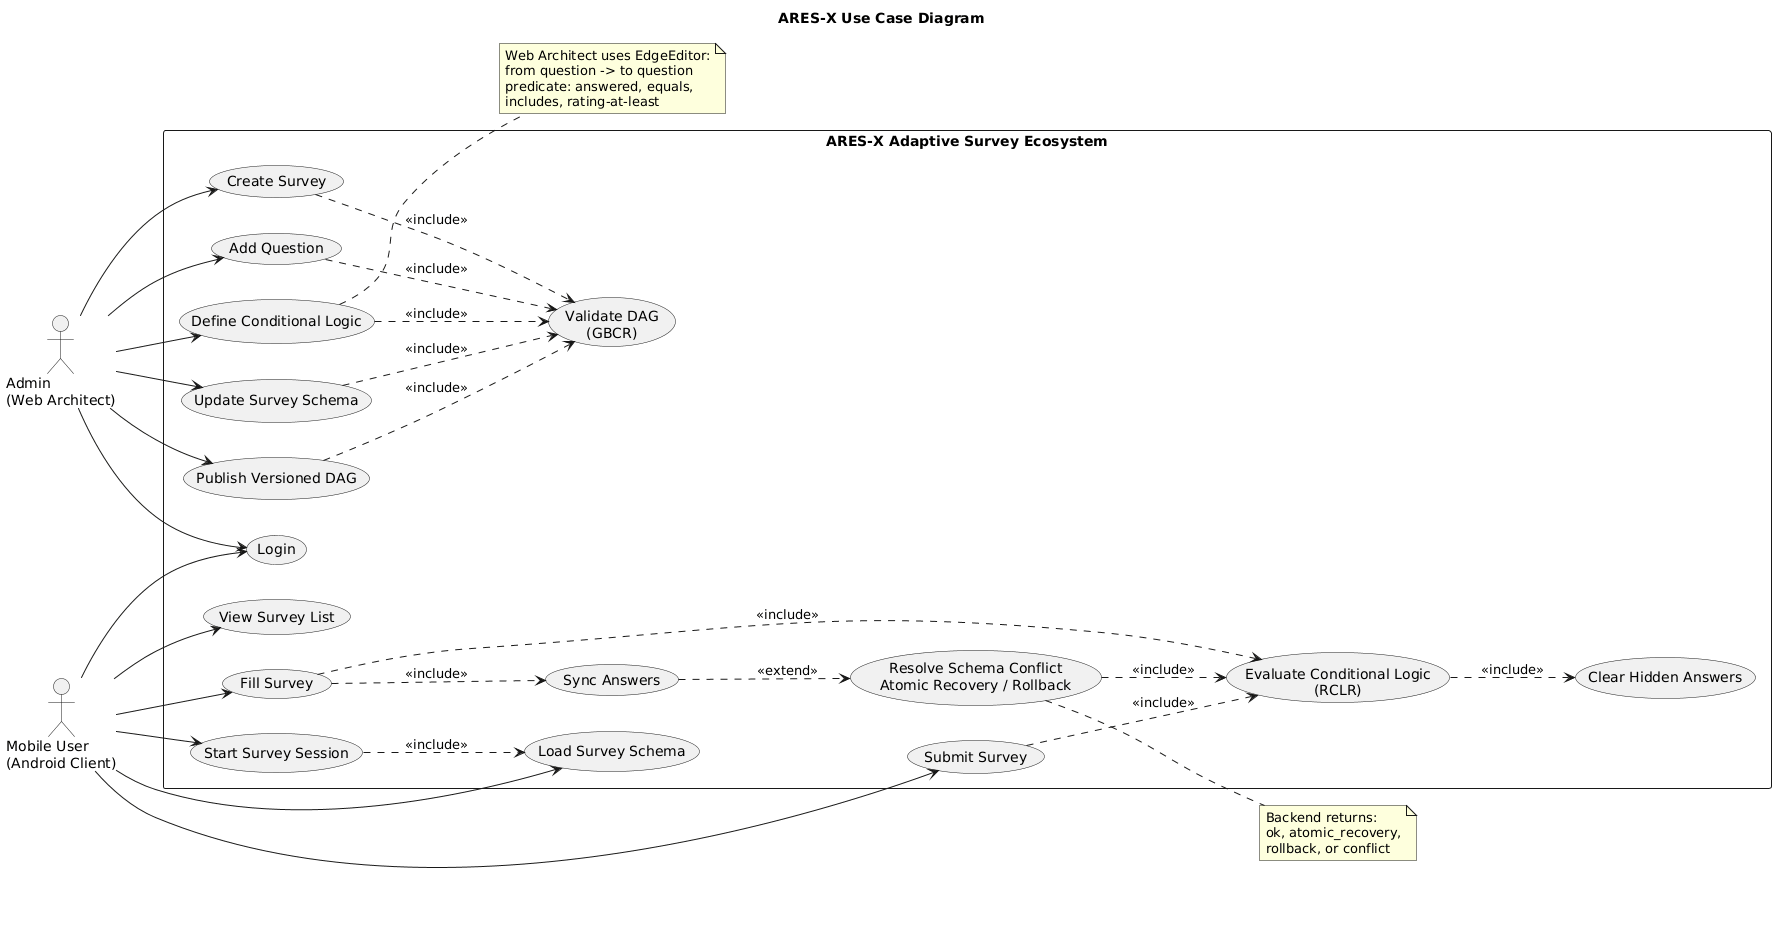

The diagram above was rendered by PlantUML. Its source (embedded in the PNG):
@startuml
title ARES-X Use Case Diagram

left to right direction
skinparam packageStyle rectangle
skinparam shadowing false

actor "Admin\n(Web Architect)" as Admin
actor "Mobile User\n(Android Client)" as MobileUser

rectangle "ARES-X Adaptive Survey Ecosystem" {
  usecase "Login" as UC_Login

  usecase "Create Survey" as UC_CreateSurvey
  usecase "Add Question" as UC_AddQuestion
  usecase "Define Conditional Logic" as UC_DefineLogic
  usecase "Update Survey Schema" as UC_UpdateSchema
  usecase "Validate DAG\n(GBCR)" as UC_ValidateDag
  usecase "Publish Versioned DAG" as UC_Publish

  usecase "View Survey List" as UC_ViewSurveyList
  usecase "Start Survey Session" as UC_StartSession
  usecase "Load Survey Schema" as UC_LoadSchema
  usecase "Fill Survey" as UC_FillSurvey
  usecase "Evaluate Conditional Logic\n(RCLR)" as UC_EvaluateLogic
  usecase "Clear Hidden Answers" as UC_ClearHidden
  usecase "Submit Survey" as UC_SubmitSurvey

  usecase "Sync Answers" as UC_SyncAnswers
  usecase "Resolve Schema Conflict\nAtomic Recovery / Rollback" as UC_ResolveConflict
}

Admin --> UC_Login
Admin --> UC_CreateSurvey
Admin --> UC_AddQuestion
Admin --> UC_DefineLogic
Admin --> UC_UpdateSchema
Admin --> UC_Publish

MobileUser --> UC_Login
MobileUser --> UC_ViewSurveyList
MobileUser --> UC_StartSession
MobileUser --> UC_LoadSchema
MobileUser --> UC_FillSurvey
MobileUser --> UC_SubmitSurvey

UC_CreateSurvey ..> UC_ValidateDag : <<include>>
UC_AddQuestion ..> UC_ValidateDag : <<include>>
UC_DefineLogic ..> UC_ValidateDag : <<include>>
UC_UpdateSchema ..> UC_ValidateDag : <<include>>
UC_Publish ..> UC_ValidateDag : <<include>>

UC_StartSession ..> UC_LoadSchema : <<include>>
UC_FillSurvey ..> UC_EvaluateLogic : <<include>>
UC_EvaluateLogic ..> UC_ClearHidden : <<include>>
UC_SubmitSurvey ..> UC_EvaluateLogic : <<include>>

UC_FillSurvey ..> UC_SyncAnswers : <<include>>
UC_SyncAnswers ..> UC_ResolveConflict : <<extend>>
UC_ResolveConflict ..> UC_EvaluateLogic : <<include>>

note right of UC_DefineLogic
  Web Architect uses EdgeEditor:
  from question -> to question
  predicate: answered, equals,
  includes, rating-at-least
end note

note right of UC_ResolveConflict
  Backend returns:
  ok, atomic_recovery,
  rollback, or conflict
end note
@enduml